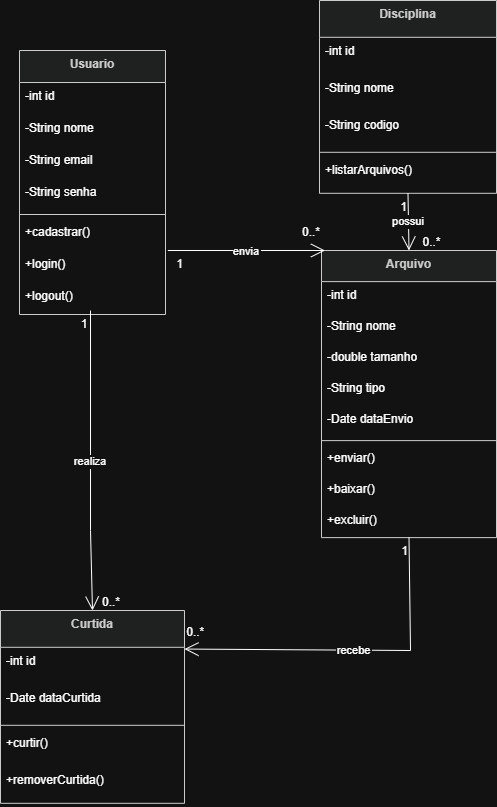

The diagram above was exported from draw.io. Its source (the exported page's mxGraphModel, read from the mxfile embedded in the PNG):
<mxGraphModel dx="1373" dy="793" grid="1" gridSize="10" guides="1" tooltips="1" connect="1" arrows="1" fold="1" page="1" pageScale="1" pageWidth="827" pageHeight="1169" math="0" shadow="0">
  <root>
    <mxCell id="0" />
    <mxCell id="1" parent="0" />
    <mxCell id="d64mrdzcrITWGH3_K8Zr-46" parent="1" style="swimlane;fontStyle=1;align=center;verticalAlign=top;childLayout=stackLayout;horizontal=1;startSize=32;horizontalStack=0;resizeParent=1;resizeParentMax=0;resizeLast=0;collapsible=0;marginBottom=0;fillColor=light-dark(#eeeeee,#1f2020);strokeColor=light-dark(#999999,#cccccc);fontColor=light-dark(#333333,#cccccc);" value="Usuario" vertex="1">
      <mxGeometry height="264" width="146" x="169" y="480" as="geometry" />
    </mxCell>
    <mxCell id="d64mrdzcrITWGH3_K8Zr-47" parent="d64mrdzcrITWGH3_K8Zr-46" style="text;strokeColor=none;fillColor=none;align=left;verticalAlign=top;spacingLeft=4;spacingRight=4;overflow=hidden;rotatable=0;points=[[0,0.5],[1,0.5]];portConstraint=eastwest;" value="-int id" vertex="1">
      <mxGeometry height="32" width="146" y="32" as="geometry" />
    </mxCell>
    <mxCell id="d64mrdzcrITWGH3_K8Zr-48" parent="d64mrdzcrITWGH3_K8Zr-46" style="text;strokeColor=none;fillColor=none;align=left;verticalAlign=top;spacingLeft=4;spacingRight=4;overflow=hidden;rotatable=0;points=[[0,0.5],[1,0.5]];portConstraint=eastwest;" value="-String nome" vertex="1">
      <mxGeometry height="32" width="146" y="64" as="geometry" />
    </mxCell>
    <mxCell id="d64mrdzcrITWGH3_K8Zr-49" parent="d64mrdzcrITWGH3_K8Zr-46" style="text;strokeColor=none;fillColor=none;align=left;verticalAlign=top;spacingLeft=4;spacingRight=4;overflow=hidden;rotatable=0;points=[[0,0.5],[1,0.5]];portConstraint=eastwest;" value="-String email" vertex="1">
      <mxGeometry height="32" width="146" y="96" as="geometry" />
    </mxCell>
    <mxCell id="d64mrdzcrITWGH3_K8Zr-50" parent="d64mrdzcrITWGH3_K8Zr-46" style="text;strokeColor=none;fillColor=none;align=left;verticalAlign=top;spacingLeft=4;spacingRight=4;overflow=hidden;rotatable=0;points=[[0,0.5],[1,0.5]];portConstraint=eastwest;" value="-String senha" vertex="1">
      <mxGeometry height="32" width="146" y="128" as="geometry" />
    </mxCell>
    <mxCell id="d64mrdzcrITWGH3_K8Zr-51" parent="d64mrdzcrITWGH3_K8Zr-46" style="line;strokeWidth=1;fillColor=none;align=left;verticalAlign=middle;spacingTop=-1;spacingLeft=3;spacingRight=3;rotatable=0;labelPosition=right;points=[];portConstraint=eastwest;strokeColor=inherit;" vertex="1">
      <mxGeometry height="8" width="146" y="160" as="geometry" />
    </mxCell>
    <mxCell id="d64mrdzcrITWGH3_K8Zr-52" parent="d64mrdzcrITWGH3_K8Zr-46" style="text;strokeColor=none;fillColor=none;align=left;verticalAlign=top;spacingLeft=4;spacingRight=4;overflow=hidden;rotatable=0;points=[[0,0.5],[1,0.5]];portConstraint=eastwest;" value="+cadastrar()" vertex="1">
      <mxGeometry height="32" width="146" y="168" as="geometry" />
    </mxCell>
    <mxCell id="d64mrdzcrITWGH3_K8Zr-53" parent="d64mrdzcrITWGH3_K8Zr-46" style="text;strokeColor=none;fillColor=none;align=left;verticalAlign=top;spacingLeft=4;spacingRight=4;overflow=hidden;rotatable=0;points=[[0,0.5],[1,0.5]];portConstraint=eastwest;" value="+login()" vertex="1">
      <mxGeometry height="32" width="146" y="200" as="geometry" />
    </mxCell>
    <mxCell id="d64mrdzcrITWGH3_K8Zr-54" parent="d64mrdzcrITWGH3_K8Zr-46" style="text;strokeColor=none;fillColor=none;align=left;verticalAlign=top;spacingLeft=4;spacingRight=4;overflow=hidden;rotatable=0;points=[[0,0.5],[1,0.5]];portConstraint=eastwest;" value="+logout()" vertex="1">
      <mxGeometry height="32" width="146" y="232" as="geometry" />
    </mxCell>
    <mxCell id="d64mrdzcrITWGH3_K8Zr-55" parent="1" style="swimlane;fontStyle=1;align=center;verticalAlign=top;childLayout=stackLayout;horizontal=1;startSize=31.11111111111111;horizontalStack=0;resizeParent=1;resizeParentMax=0;resizeLast=0;collapsible=0;marginBottom=0;fillColor=light-dark(#eeeeee,#1f2020);strokeColor=light-dark(#999999,#cccccc);fontColor=light-dark(#333333,#cccccc);" value="Arquivo" vertex="1">
      <mxGeometry height="287.1111111111111" width="175" x="471" y="680" as="geometry" />
    </mxCell>
    <mxCell id="d64mrdzcrITWGH3_K8Zr-56" parent="d64mrdzcrITWGH3_K8Zr-55" style="text;strokeColor=none;fillColor=none;align=left;verticalAlign=top;spacingLeft=4;spacingRight=4;overflow=hidden;rotatable=0;points=[[0,0.5],[1,0.5]];portConstraint=eastwest;" value="-int id" vertex="1">
      <mxGeometry height="31" width="175" y="31.11111111111111" as="geometry" />
    </mxCell>
    <mxCell id="d64mrdzcrITWGH3_K8Zr-57" parent="d64mrdzcrITWGH3_K8Zr-55" style="text;strokeColor=none;fillColor=none;align=left;verticalAlign=top;spacingLeft=4;spacingRight=4;overflow=hidden;rotatable=0;points=[[0,0.5],[1,0.5]];portConstraint=eastwest;" value="-String nome" vertex="1">
      <mxGeometry height="31" width="175" y="62.111111111111114" as="geometry" />
    </mxCell>
    <mxCell id="d64mrdzcrITWGH3_K8Zr-58" parent="d64mrdzcrITWGH3_K8Zr-55" style="text;strokeColor=none;fillColor=none;align=left;verticalAlign=top;spacingLeft=4;spacingRight=4;overflow=hidden;rotatable=0;points=[[0,0.5],[1,0.5]];portConstraint=eastwest;" value="-double tamanho" vertex="1">
      <mxGeometry height="31" width="175" y="93.11111111111111" as="geometry" />
    </mxCell>
    <mxCell id="d64mrdzcrITWGH3_K8Zr-59" parent="d64mrdzcrITWGH3_K8Zr-55" style="text;strokeColor=none;fillColor=none;align=left;verticalAlign=top;spacingLeft=4;spacingRight=4;overflow=hidden;rotatable=0;points=[[0,0.5],[1,0.5]];portConstraint=eastwest;" value="-String tipo" vertex="1">
      <mxGeometry height="31" width="175" y="124.11111111111111" as="geometry" />
    </mxCell>
    <mxCell id="d64mrdzcrITWGH3_K8Zr-60" parent="d64mrdzcrITWGH3_K8Zr-55" style="text;strokeColor=none;fillColor=none;align=left;verticalAlign=top;spacingLeft=4;spacingRight=4;overflow=hidden;rotatable=0;points=[[0,0.5],[1,0.5]];portConstraint=eastwest;" value="-Date dataEnvio" vertex="1">
      <mxGeometry height="31" width="175" y="155.11111111111111" as="geometry" />
    </mxCell>
    <mxCell id="d64mrdzcrITWGH3_K8Zr-61" parent="d64mrdzcrITWGH3_K8Zr-55" style="line;strokeWidth=1;fillColor=none;align=left;verticalAlign=middle;spacingTop=-1;spacingLeft=3;spacingRight=3;rotatable=0;labelPosition=right;points=[];portConstraint=eastwest;strokeColor=inherit;" vertex="1">
      <mxGeometry height="8" width="175" y="186.11111111111111" as="geometry" />
    </mxCell>
    <mxCell id="d64mrdzcrITWGH3_K8Zr-62" parent="d64mrdzcrITWGH3_K8Zr-55" style="text;strokeColor=none;fillColor=none;align=left;verticalAlign=top;spacingLeft=4;spacingRight=4;overflow=hidden;rotatable=0;points=[[0,0.5],[1,0.5]];portConstraint=eastwest;" value="+enviar()" vertex="1">
      <mxGeometry height="31" width="175" y="194.11111111111111" as="geometry" />
    </mxCell>
    <mxCell id="d64mrdzcrITWGH3_K8Zr-63" parent="d64mrdzcrITWGH3_K8Zr-55" style="text;strokeColor=none;fillColor=none;align=left;verticalAlign=top;spacingLeft=4;spacingRight=4;overflow=hidden;rotatable=0;points=[[0,0.5],[1,0.5]];portConstraint=eastwest;" value="+baixar()" vertex="1">
      <mxGeometry height="31" width="175" y="225.11111111111111" as="geometry" />
    </mxCell>
    <mxCell id="d64mrdzcrITWGH3_K8Zr-64" parent="d64mrdzcrITWGH3_K8Zr-55" style="text;strokeColor=none;fillColor=none;align=left;verticalAlign=top;spacingLeft=4;spacingRight=4;overflow=hidden;rotatable=0;points=[[0,0.5],[1,0.5]];portConstraint=eastwest;" value="+excluir()" vertex="1">
      <mxGeometry height="31" width="175" y="256.1111111111111" as="geometry" />
    </mxCell>
    <mxCell id="d64mrdzcrITWGH3_K8Zr-65" parent="1" style="swimlane;fontStyle=1;align=center;verticalAlign=top;childLayout=stackLayout;horizontal=1;startSize=36.8;horizontalStack=0;resizeParent=1;resizeParentMax=0;resizeLast=0;collapsible=0;marginBottom=0;fillColor=light-dark(#eeeeee,#1f2020);strokeColor=light-dark(#999999,#cccccc);fontColor=light-dark(#333333,#cccccc);" value="Disciplina" vertex="1">
      <mxGeometry height="192.8" width="177" x="469" y="430" as="geometry" />
    </mxCell>
    <mxCell id="d64mrdzcrITWGH3_K8Zr-66" parent="d64mrdzcrITWGH3_K8Zr-65" style="text;strokeColor=none;fillColor=none;align=left;verticalAlign=top;spacingLeft=4;spacingRight=4;overflow=hidden;rotatable=0;points=[[0,0.5],[1,0.5]];portConstraint=eastwest;" value="-int id" vertex="1">
      <mxGeometry height="37" width="177" y="36.8" as="geometry" />
    </mxCell>
    <mxCell id="d64mrdzcrITWGH3_K8Zr-67" parent="d64mrdzcrITWGH3_K8Zr-65" style="text;strokeColor=none;fillColor=none;align=left;verticalAlign=top;spacingLeft=4;spacingRight=4;overflow=hidden;rotatable=0;points=[[0,0.5],[1,0.5]];portConstraint=eastwest;" value="-String nome" vertex="1">
      <mxGeometry height="37" width="177" y="73.8" as="geometry" />
    </mxCell>
    <mxCell id="d64mrdzcrITWGH3_K8Zr-68" parent="d64mrdzcrITWGH3_K8Zr-65" style="text;strokeColor=none;fillColor=none;align=left;verticalAlign=top;spacingLeft=4;spacingRight=4;overflow=hidden;rotatable=0;points=[[0,0.5],[1,0.5]];portConstraint=eastwest;" value="-String codigo" vertex="1">
      <mxGeometry height="37" width="177" y="110.8" as="geometry" />
    </mxCell>
    <mxCell id="d64mrdzcrITWGH3_K8Zr-69" parent="d64mrdzcrITWGH3_K8Zr-65" style="line;strokeWidth=1;fillColor=none;align=left;verticalAlign=middle;spacingTop=-1;spacingLeft=3;spacingRight=3;rotatable=0;labelPosition=right;points=[];portConstraint=eastwest;strokeColor=inherit;" vertex="1">
      <mxGeometry height="8" width="177" y="147.8" as="geometry" />
    </mxCell>
    <mxCell id="d64mrdzcrITWGH3_K8Zr-70" parent="d64mrdzcrITWGH3_K8Zr-65" style="text;strokeColor=none;fillColor=none;align=left;verticalAlign=top;spacingLeft=4;spacingRight=4;overflow=hidden;rotatable=0;points=[[0,0.5],[1,0.5]];portConstraint=eastwest;" value="+listarArquivos()" vertex="1">
      <mxGeometry height="37" width="177" y="155.8" as="geometry" />
    </mxCell>
    <mxCell id="d64mrdzcrITWGH3_K8Zr-71" parent="1" style="swimlane;fontStyle=1;align=center;verticalAlign=top;childLayout=stackLayout;horizontal=1;startSize=36.8;horizontalStack=0;resizeParent=1;resizeParentMax=0;resizeLast=0;collapsible=0;marginBottom=0;fillColor=light-dark(#eeeeee,#1f2020);strokeColor=light-dark(#999999,#cccccc);fontColor=light-dark(#333333,#cccccc);" value="Curtida" vertex="1">
      <mxGeometry height="192.8" width="184" x="150" y="1040" as="geometry" />
    </mxCell>
    <mxCell id="d64mrdzcrITWGH3_K8Zr-72" parent="d64mrdzcrITWGH3_K8Zr-71" style="text;strokeColor=none;fillColor=none;align=left;verticalAlign=top;spacingLeft=4;spacingRight=4;overflow=hidden;rotatable=0;points=[[0,0.5],[1,0.5]];portConstraint=eastwest;" value="-int id" vertex="1">
      <mxGeometry height="37" width="184" y="36.8" as="geometry" />
    </mxCell>
    <mxCell id="d64mrdzcrITWGH3_K8Zr-73" parent="d64mrdzcrITWGH3_K8Zr-71" style="text;strokeColor=none;fillColor=none;align=left;verticalAlign=top;spacingLeft=4;spacingRight=4;overflow=hidden;rotatable=0;points=[[0,0.5],[1,0.5]];portConstraint=eastwest;" value="-Date dataCurtida" vertex="1">
      <mxGeometry height="37" width="184" y="73.8" as="geometry" />
    </mxCell>
    <mxCell id="d64mrdzcrITWGH3_K8Zr-74" parent="d64mrdzcrITWGH3_K8Zr-71" style="line;strokeWidth=1;fillColor=none;align=left;verticalAlign=middle;spacingTop=-1;spacingLeft=3;spacingRight=3;rotatable=0;labelPosition=right;points=[];portConstraint=eastwest;strokeColor=inherit;" vertex="1">
      <mxGeometry height="8" width="184" y="110.8" as="geometry" />
    </mxCell>
    <mxCell id="d64mrdzcrITWGH3_K8Zr-75" parent="d64mrdzcrITWGH3_K8Zr-71" style="text;strokeColor=none;fillColor=none;align=left;verticalAlign=top;spacingLeft=4;spacingRight=4;overflow=hidden;rotatable=0;points=[[0,0.5],[1,0.5]];portConstraint=eastwest;" value="+curtir()" vertex="1">
      <mxGeometry height="37" width="184" y="118.8" as="geometry" />
    </mxCell>
    <mxCell id="d64mrdzcrITWGH3_K8Zr-76" parent="d64mrdzcrITWGH3_K8Zr-71" style="text;strokeColor=none;fillColor=none;align=left;verticalAlign=top;spacingLeft=4;spacingRight=4;overflow=hidden;rotatable=0;points=[[0,0.5],[1,0.5]];portConstraint=eastwest;" value="+removerCurtida()" vertex="1">
      <mxGeometry height="37" width="184" y="155.8" as="geometry" />
    </mxCell>
    <mxCell id="d64mrdzcrITWGH3_K8Zr-82" edge="1" parent="1" source="d64mrdzcrITWGH3_K8Zr-53" style="curved=0;startArrow=none;endArrow=open;endSize=12;entryX=0.02;entryY=0;rounded=0;exitX=1.016;exitY=0;exitDx=0;exitDy=0;exitPerimeter=0;" target="d64mrdzcrITWGH3_K8Zr-55" value="envia">
      <mxGeometry relative="1" as="geometry">
        <Array as="points" />
        <mxPoint x="330" y="690" as="sourcePoint" />
      </mxGeometry>
    </mxCell>
    <mxCell id="d64mrdzcrITWGH3_K8Zr-83" parent="d64mrdzcrITWGH3_K8Zr-82" style="edgeLabel;resizable=0;labelBackgroundColor=none;fontSize=12;align=left;verticalAlign=top;" value="1" vertex="1">
      <mxGeometry relative="1" x="-1" as="geometry">
        <mxPoint x="7" as="offset" />
      </mxGeometry>
    </mxCell>
    <mxCell id="d64mrdzcrITWGH3_K8Zr-84" parent="d64mrdzcrITWGH3_K8Zr-82" style="edgeLabel;resizable=0;labelBackgroundColor=none;fontSize=12;align=right;verticalAlign=bottom;" value="0..*" vertex="1">
      <mxGeometry relative="1" x="1" as="geometry">
        <mxPoint x="-4" y="-10" as="offset" />
      </mxGeometry>
    </mxCell>
    <mxCell id="d64mrdzcrITWGH3_K8Zr-85" edge="1" parent="1" source="d64mrdzcrITWGH3_K8Zr-65" style="curved=0;startArrow=none;endArrow=open;endSize=12;exitX=0.5;exitY=1;entryX=0.5;entryY=0;rounded=0;entryDx=0;entryDy=0;" target="d64mrdzcrITWGH3_K8Zr-55" value="possui">
      <mxGeometry relative="1" as="geometry">
        <Array as="points" />
      </mxGeometry>
    </mxCell>
    <mxCell id="d64mrdzcrITWGH3_K8Zr-86" parent="d64mrdzcrITWGH3_K8Zr-85" style="edgeLabel;resizable=0;labelBackgroundColor=none;fontSize=12;align=right;verticalAlign=top;" value="1" vertex="1">
      <mxGeometry relative="1" x="-1" as="geometry" />
    </mxCell>
    <mxCell id="d64mrdzcrITWGH3_K8Zr-87" parent="d64mrdzcrITWGH3_K8Zr-85" style="edgeLabel;resizable=0;labelBackgroundColor=none;fontSize=12;align=left;verticalAlign=bottom;" value="0..*" vertex="1">
      <mxGeometry relative="1" x="1" as="geometry">
        <mxPoint x="12" as="offset" />
      </mxGeometry>
    </mxCell>
    <mxCell id="d64mrdzcrITWGH3_K8Zr-88" edge="1" parent="1" style="startArrow=none;endArrow=open;endSize=12;entryX=0.5;entryY=0;rounded=0;entryDx=0;entryDy=0;strokeWidth=1;" target="d64mrdzcrITWGH3_K8Zr-71" value="realiza">
      <mxGeometry relative="1" as="geometry">
        <Array as="points">
          <mxPoint x="240" y="960" />
        </Array>
        <mxPoint x="240" y="740" as="sourcePoint" />
      </mxGeometry>
    </mxCell>
    <mxCell id="d64mrdzcrITWGH3_K8Zr-89" parent="d64mrdzcrITWGH3_K8Zr-88" style="edgeLabel;resizable=0;labelBackgroundColor=none;fontSize=12;align=right;verticalAlign=top;" value="1" vertex="1">
      <mxGeometry relative="1" x="-1" as="geometry">
        <mxPoint x="-2" as="offset" />
      </mxGeometry>
    </mxCell>
    <mxCell id="d64mrdzcrITWGH3_K8Zr-90" parent="d64mrdzcrITWGH3_K8Zr-88" style="edgeLabel;resizable=0;labelBackgroundColor=none;fontSize=12;align=left;verticalAlign=bottom;" value="0..*" vertex="1">
      <mxGeometry relative="1" x="1" as="geometry">
        <mxPoint x="8" as="offset" />
      </mxGeometry>
    </mxCell>
    <mxCell id="d64mrdzcrITWGH3_K8Zr-91" edge="1" parent="1" source="d64mrdzcrITWGH3_K8Zr-55" style="curved=0;startArrow=none;endArrow=open;endSize=12;exitX=0.5;exitY=1;entryX=1;entryY=0.2;rounded=0;" target="d64mrdzcrITWGH3_K8Zr-71" value="recebe">
      <mxGeometry relative="1" as="geometry">
        <Array as="points">
          <mxPoint x="560" y="1080" />
        </Array>
      </mxGeometry>
    </mxCell>
    <mxCell id="d64mrdzcrITWGH3_K8Zr-92" parent="d64mrdzcrITWGH3_K8Zr-91" style="edgeLabel;resizable=0;labelBackgroundColor=none;fontSize=12;align=right;verticalAlign=top;" value="1" vertex="1">
      <mxGeometry relative="1" x="-1" as="geometry" />
    </mxCell>
    <mxCell id="d64mrdzcrITWGH3_K8Zr-93" parent="d64mrdzcrITWGH3_K8Zr-91" style="edgeLabel;resizable=0;labelBackgroundColor=none;fontSize=12;align=left;verticalAlign=bottom;" value="0..*" vertex="1">
      <mxGeometry relative="1" x="1" as="geometry">
        <mxPoint y="-9" as="offset" />
      </mxGeometry>
    </mxCell>
  </root>
</mxGraphModel>